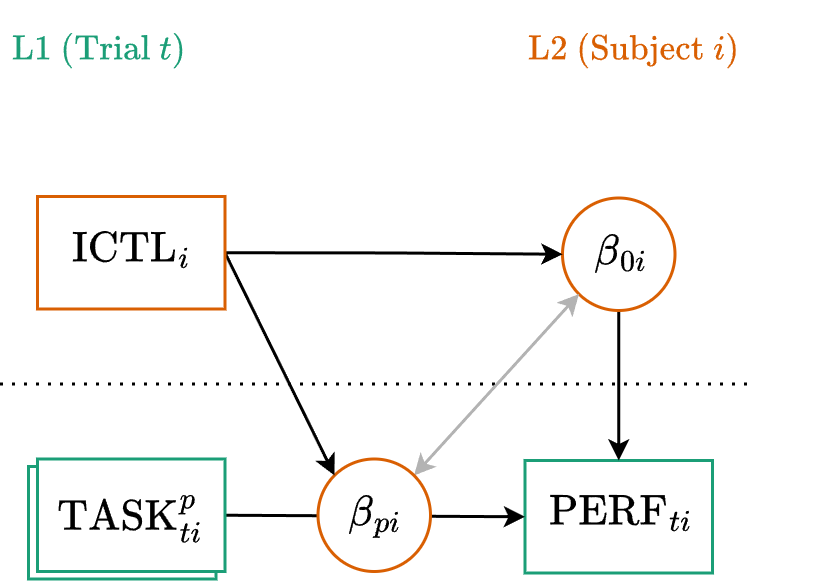

The diagram above was exported from draw.io. Its source (the exported page's mxGraphModel, read from the mxfile embedded in the PNG):
<mxGraphModel dx="689" dy="403" grid="1" gridSize="12.5" guides="1" tooltips="1" connect="1" arrows="1" fold="1" page="1" pageScale="1" pageWidth="680" pageHeight="400" math="1" shadow="0">
  <root>
    <mxCell id="BVlhRBgHNwYPZealGlgA-0" />
    <mxCell id="BVlhRBgHNwYPZealGlgA-1" parent="BVlhRBgHNwYPZealGlgA-0" />
    <mxCell id="BVlhRBgHNwYPZealGlgA-2" parent="BVlhRBgHNwYPZealGlgA-1" style="rounded=0;whiteSpace=wrap;html=1;fontSize=12;strokeWidth=1;fontFamily=Lucida Console;strokeColor=#1B9E77;" value="" vertex="1">
      <mxGeometry height="37.5" width="62.5" x="109.5" y="177.5" as="geometry" />
    </mxCell>
    <mxCell id="BVlhRBgHNwYPZealGlgA-3" parent="BVlhRBgHNwYPZealGlgA-1" style="rounded=0;whiteSpace=wrap;html=1;fontSize=12;strokeWidth=1;fontFamily=Lucida Console;strokeColor=#1B9E77;" value="$$\text{PERF}_{ti}$$" vertex="1">
      <mxGeometry height="37.5" width="62.5" x="275" y="175.5" as="geometry" />
    </mxCell>
    <mxCell id="BVlhRBgHNwYPZealGlgA-4" edge="1" parent="BVlhRBgHNwYPZealGlgA-1" source="BVlhRBgHNwYPZealGlgA-6" style="edgeStyle=orthogonalEdgeStyle;rounded=0;orthogonalLoop=1;jettySize=auto;html=1;entryX=0.5;entryY=0;entryDx=0;entryDy=0;strokeWidth=1;strokeColor=#000000;startSize=4;endSize=4;" target="BVlhRBgHNwYPZealGlgA-3">
      <mxGeometry relative="1" as="geometry">
        <mxPoint x="320" y="100.5" as="sourcePoint" />
      </mxGeometry>
    </mxCell>
    <mxCell id="BVlhRBgHNwYPZealGlgA-5" edge="1" parent="BVlhRBgHNwYPZealGlgA-1" style="endArrow=none;dashed=1;html=1;dashPattern=1 3;strokeWidth=1;rounded=0;" value="">
      <mxGeometry height="50" relative="1" width="50" as="geometry">
        <mxPoint x="100" y="150" as="sourcePoint" />
        <mxPoint x="350" y="150" as="targetPoint" />
      </mxGeometry>
    </mxCell>
    <mxCell id="BVlhRBgHNwYPZealGlgA-6" parent="BVlhRBgHNwYPZealGlgA-1" style="ellipse;whiteSpace=wrap;html=1;strokeWidth=1;strokeColor=#D95F02;fontSize=12;fontFamily=Lucida Console;" value="$$\beta_{0i}$$" vertex="1">
      <mxGeometry height="37.5" width="37.5" x="287.5" y="88" as="geometry" />
    </mxCell>
    <mxCell id="BVlhRBgHNwYPZealGlgA-7" parent="BVlhRBgHNwYPZealGlgA-1" style="text;html=1;whiteSpace=wrap;strokeColor=none;fillColor=none;align=right;verticalAlign=middle;rounded=0;fontSize=10;fontColor=#D95F02;" value="$$\text{L2 (Subject }i)$$" vertex="1">
      <mxGeometry height="25" width="125" x="225" y="25" as="geometry" />
    </mxCell>
    <mxCell id="BVlhRBgHNwYPZealGlgA-8" parent="BVlhRBgHNwYPZealGlgA-1" style="text;html=1;whiteSpace=wrap;strokeColor=none;fillColor=none;align=left;verticalAlign=middle;rounded=0;fontSize=10;fontColor=#1B9E77;" value="$$\text{L1 (Trial }t)$$" vertex="1">
      <mxGeometry height="25" width="125" x="100" y="25" as="geometry" />
    </mxCell>
    <mxCell id="BVlhRBgHNwYPZealGlgA-9" edge="1" parent="BVlhRBgHNwYPZealGlgA-1" source="BVlhRBgHNwYPZealGlgA-10" style="rounded=0;orthogonalLoop=1;jettySize=auto;html=1;exitX=1;exitY=0.5;exitDx=0;exitDy=0;entryX=0;entryY=0.5;entryDx=0;entryDy=0;startSize=4;endSize=4;" target="BVlhRBgHNwYPZealGlgA-3">
      <mxGeometry relative="1" as="geometry">
        <mxPoint x="225" y="194" as="targetPoint" />
      </mxGeometry>
    </mxCell>
    <mxCell id="BVlhRBgHNwYPZealGlgA-10" parent="BVlhRBgHNwYPZealGlgA-1" style="rounded=0;whiteSpace=wrap;html=1;fontSize=12;strokeWidth=1;fontFamily=Lucida Console;strokeColor=#1B9E77;" value="$$\text{TASK}_{ti}^p$$" vertex="1">
      <mxGeometry height="37.5" width="62.5" x="112.5" y="175" as="geometry" />
    </mxCell>
    <mxCell id="BVlhRBgHNwYPZealGlgA-11" edge="1" parent="BVlhRBgHNwYPZealGlgA-1" source="BVlhRBgHNwYPZealGlgA-12" style="rounded=0;orthogonalLoop=1;jettySize=auto;html=1;exitX=1;exitY=0;exitDx=0;exitDy=0;entryX=0;entryY=1;entryDx=0;entryDy=0;startArrow=classic;startFill=1;startSize=4;endSize=4;strokeColor=#B3B3B3;" target="BVlhRBgHNwYPZealGlgA-6">
      <mxGeometry relative="1" as="geometry" />
    </mxCell>
    <mxCell id="BVlhRBgHNwYPZealGlgA-12" parent="BVlhRBgHNwYPZealGlgA-1" style="ellipse;whiteSpace=wrap;html=1;strokeWidth=1;strokeColor=#D95F02;fontSize=12;fontFamily=Lucida Console;" value="$$\beta_{pi}$$" vertex="1">
      <mxGeometry height="37.5" width="37.5" x="206" y="175" as="geometry" />
    </mxCell>
    <mxCell id="BVlhRBgHNwYPZealGlgA-13" edge="1" parent="BVlhRBgHNwYPZealGlgA-1" source="BVlhRBgHNwYPZealGlgA-15" style="edgeStyle=orthogonalEdgeStyle;rounded=0;orthogonalLoop=1;jettySize=auto;html=1;exitX=1;exitY=0.5;exitDx=0;exitDy=0;entryX=0;entryY=0.5;entryDx=0;entryDy=0;startSize=4;endSize=4;" target="BVlhRBgHNwYPZealGlgA-6">
      <mxGeometry relative="1" as="geometry">
        <mxPoint x="250" y="88" as="targetPoint" />
      </mxGeometry>
    </mxCell>
    <mxCell id="BVlhRBgHNwYPZealGlgA-14" edge="1" parent="BVlhRBgHNwYPZealGlgA-1" source="BVlhRBgHNwYPZealGlgA-15" style="rounded=0;orthogonalLoop=1;jettySize=auto;html=1;exitX=1;exitY=0.5;exitDx=0;exitDy=0;entryX=0;entryY=0;entryDx=0;entryDy=0;startSize=4;endSize=4;" target="BVlhRBgHNwYPZealGlgA-12">
      <mxGeometry relative="1" as="geometry" />
    </mxCell>
    <mxCell id="BVlhRBgHNwYPZealGlgA-15" parent="BVlhRBgHNwYPZealGlgA-1" style="rounded=0;whiteSpace=wrap;html=1;fontSize=12;strokeWidth=1;fontFamily=Lucida Console;strokeColor=#D95F02;" value="$$\text{ICTL}_i$$" vertex="1">
      <mxGeometry height="37.5" width="62.5" x="112.5" y="87.5" as="geometry" />
    </mxCell>
  </root>
</mxGraphModel>